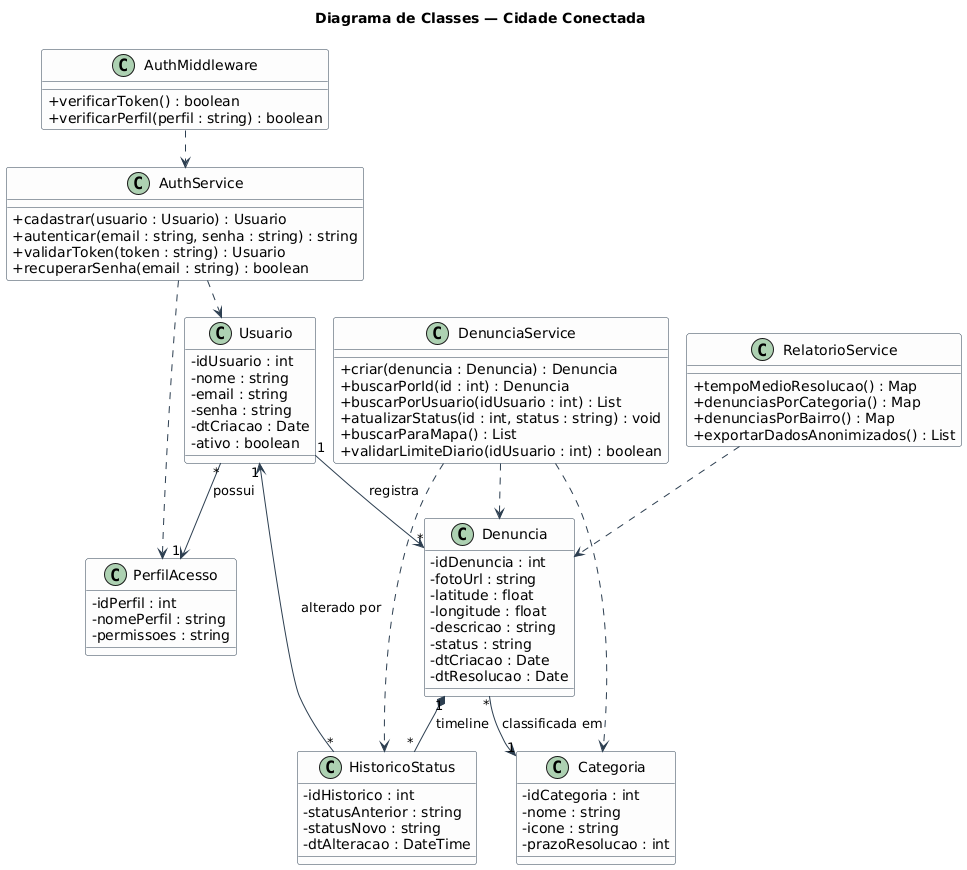

The diagram above was rendered by PlantUML. Its source (embedded in the PNG):
@startuml classes
!pragma layout smetana
' Diagrama de Classes - Cidade Conectada
' Notacao UML conforme material: compartimentos (nome/atributos/operacoes),
' visibilidade (+ publico, - privado, # protegido), multiplicidade, associacao,
' composicao, dependencia.
skinparam shadowing false
skinparam classAttributeIconSize 0
skinparam class {
  BackgroundColor #FDFDFD
  BorderColor #2C3E50
  ArrowColor #2C3E50
}

title Diagrama de Classes — Cidade Conectada

' ===== Entidades de dominio =====
class Usuario {
  - idUsuario : int
  - nome : string
  - email : string
  - senha : string
  - dtCriacao : Date
  - ativo : boolean
}

class PerfilAcesso {
  - idPerfil : int
  - nomePerfil : string
  - permissoes : string
}

class Denuncia {
  - idDenuncia : int
  - fotoUrl : string
  - latitude : float
  - longitude : float
  - descricao : string
  - status : string
  - dtCriacao : Date
  - dtResolucao : Date
}

class Categoria {
  - idCategoria : int
  - nome : string
  - icone : string
  - prazoResolucao : int
}

class HistoricoStatus {
  - idHistorico : int
  - statusAnterior : string
  - statusNovo : string
  - dtAlteracao : DateTime
}

' ===== Camada de servico =====
class AuthService {
  + cadastrar(usuario : Usuario) : Usuario
  + autenticar(email : string, senha : string) : string
  + validarToken(token : string) : Usuario
  + recuperarSenha(email : string) : boolean
}

class DenunciaService {
  + criar(denuncia : Denuncia) : Denuncia
  + buscarPorId(id : int) : Denuncia
  + buscarPorUsuario(idUsuario : int) : List
  + atualizarStatus(id : int, status : string) : void
  + buscarParaMapa() : List
  + validarLimiteDiario(idUsuario : int) : boolean
}

class RelatorioService {
  + tempoMedioResolucao() : Map
  + denunciasPorCategoria() : Map
  + denunciasPorBairro() : Map
  + exportarDadosAnonimizados() : List
}

class AuthMiddleware {
  + verificarToken() : boolean
  + verificarPerfil(perfil : string) : boolean
}

' ===== Associacoes entre entidades (com multiplicidade) =====
Usuario "1" --> "*" Denuncia : registra
Usuario "*" --> "1" PerfilAcesso : possui
Denuncia "*" --> "1" Categoria : classificada em
Denuncia "1" *-- "*" HistoricoStatus : timeline
HistoricoStatus "*" --> "1" Usuario : alterado por

' ===== Dependencias (camada de servico usa entidades) =====
AuthService ..> Usuario
AuthService ..> PerfilAcesso
DenunciaService ..> Denuncia
DenunciaService ..> Categoria
DenunciaService ..> HistoricoStatus
RelatorioService ..> Denuncia
AuthMiddleware ..> AuthService

@enduml